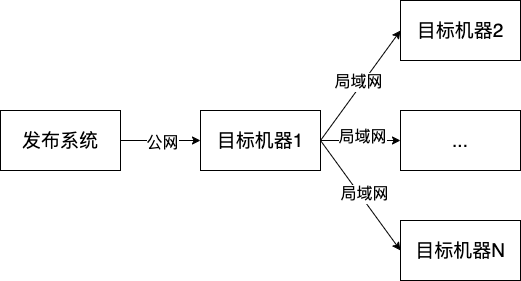

The diagram above was exported from draw.io. Its source (the exported page's mxGraphModel, read from the mxfile embedded in the PNG):
<mxGraphModel dx="954" dy="589" grid="1" gridSize="10" guides="1" tooltips="1" connect="1" arrows="1" fold="1" page="1" pageScale="1" pageWidth="827" pageHeight="1169" math="0" shadow="0">
  <root>
    <mxCell id="0" />
    <mxCell id="1" parent="0" />
    <mxCell id="veJ4nYci4ybS2bFBjxnv-6" style="rounded=0;orthogonalLoop=1;jettySize=auto;html=1;exitX=1;exitY=0.5;exitDx=0;exitDy=0;entryX=0;entryY=0.5;entryDx=0;entryDy=0;" edge="1" parent="1" source="veJ4nYci4ybS2bFBjxnv-1" target="veJ4nYci4ybS2bFBjxnv-2">
      <mxGeometry relative="1" as="geometry" />
    </mxCell>
    <mxCell id="veJ4nYci4ybS2bFBjxnv-7" value="&lt;font style=&quot;font-size: 16px;&quot;&gt;公网&lt;/font&gt;" style="edgeLabel;html=1;align=center;verticalAlign=middle;resizable=0;points=[];" vertex="1" connectable="0" parent="veJ4nYci4ybS2bFBjxnv-6">
      <mxGeometry x="0.0297" y="-2" relative="1" as="geometry">
        <mxPoint as="offset" />
      </mxGeometry>
    </mxCell>
    <mxCell id="veJ4nYci4ybS2bFBjxnv-1" value="&lt;font style=&quot;font-size: 19px;&quot;&gt;发布系统&lt;/font&gt;" style="rounded=0;whiteSpace=wrap;html=1;" vertex="1" parent="1">
      <mxGeometry x="120" y="250" width="120" height="60" as="geometry" />
    </mxCell>
    <mxCell id="veJ4nYci4ybS2bFBjxnv-15" style="rounded=0;orthogonalLoop=1;jettySize=auto;html=1;exitX=1;exitY=0.5;exitDx=0;exitDy=0;entryX=0;entryY=0.5;entryDx=0;entryDy=0;" edge="1" parent="1" source="veJ4nYci4ybS2bFBjxnv-2" target="veJ4nYci4ybS2bFBjxnv-3">
      <mxGeometry relative="1" as="geometry" />
    </mxCell>
    <mxCell id="veJ4nYci4ybS2bFBjxnv-16" value="&lt;font style=&quot;font-size: 16px;&quot;&gt;局域网&lt;/font&gt;" style="edgeLabel;html=1;align=center;verticalAlign=middle;resizable=0;points=[];" vertex="1" connectable="0" parent="veJ4nYci4ybS2bFBjxnv-15">
      <mxGeometry x="0.0157" y="4" relative="1" as="geometry">
        <mxPoint as="offset" />
      </mxGeometry>
    </mxCell>
    <mxCell id="veJ4nYci4ybS2bFBjxnv-2" value="&lt;span style=&quot;font-size: 19px;&quot;&gt;目标机器1&lt;/span&gt;" style="rounded=0;whiteSpace=wrap;html=1;" vertex="1" parent="1">
      <mxGeometry x="320" y="250" width="120" height="60" as="geometry" />
    </mxCell>
    <mxCell id="veJ4nYci4ybS2bFBjxnv-3" value="&lt;span style=&quot;font-size: 19px;&quot;&gt;目标机器2&lt;/span&gt;" style="rounded=0;whiteSpace=wrap;html=1;" vertex="1" parent="1">
      <mxGeometry x="520" y="140" width="120" height="60" as="geometry" />
    </mxCell>
    <mxCell id="veJ4nYci4ybS2bFBjxnv-4" value="&lt;span style=&quot;font-size: 19px;&quot;&gt;...&lt;/span&gt;" style="rounded=0;whiteSpace=wrap;html=1;" vertex="1" parent="1">
      <mxGeometry x="520" y="250" width="120" height="60" as="geometry" />
    </mxCell>
    <mxCell id="veJ4nYci4ybS2bFBjxnv-5" value="&lt;span style=&quot;font-size: 19px;&quot;&gt;目标机器N&lt;/span&gt;" style="rounded=0;whiteSpace=wrap;html=1;" vertex="1" parent="1">
      <mxGeometry x="520" y="360" width="120" height="60" as="geometry" />
    </mxCell>
    <mxCell id="veJ4nYci4ybS2bFBjxnv-19" style="rounded=0;orthogonalLoop=1;jettySize=auto;html=1;entryX=0;entryY=0.5;entryDx=0;entryDy=0;" edge="1" parent="1" target="veJ4nYci4ybS2bFBjxnv-4">
      <mxGeometry relative="1" as="geometry">
        <mxPoint x="440" y="280" as="sourcePoint" />
        <mxPoint x="530" y="180" as="targetPoint" />
      </mxGeometry>
    </mxCell>
    <mxCell id="veJ4nYci4ybS2bFBjxnv-20" value="&lt;font style=&quot;font-size: 16px;&quot;&gt;局域网&lt;/font&gt;" style="edgeLabel;html=1;align=center;verticalAlign=middle;resizable=0;points=[];" vertex="1" connectable="0" parent="veJ4nYci4ybS2bFBjxnv-19">
      <mxGeometry x="0.0157" y="4" relative="1" as="geometry">
        <mxPoint as="offset" />
      </mxGeometry>
    </mxCell>
    <mxCell id="veJ4nYci4ybS2bFBjxnv-21" style="rounded=0;orthogonalLoop=1;jettySize=auto;html=1;entryX=0;entryY=0.5;entryDx=0;entryDy=0;" edge="1" parent="1" target="veJ4nYci4ybS2bFBjxnv-5">
      <mxGeometry relative="1" as="geometry">
        <mxPoint x="440" y="280" as="sourcePoint" />
        <mxPoint x="530" y="180" as="targetPoint" />
      </mxGeometry>
    </mxCell>
    <mxCell id="veJ4nYci4ybS2bFBjxnv-22" value="&lt;font style=&quot;font-size: 16px;&quot;&gt;局域网&lt;/font&gt;" style="edgeLabel;html=1;align=center;verticalAlign=middle;resizable=0;points=[];" vertex="1" connectable="0" parent="veJ4nYci4ybS2bFBjxnv-21">
      <mxGeometry x="0.0157" y="4" relative="1" as="geometry">
        <mxPoint as="offset" />
      </mxGeometry>
    </mxCell>
  </root>
</mxGraphModel>